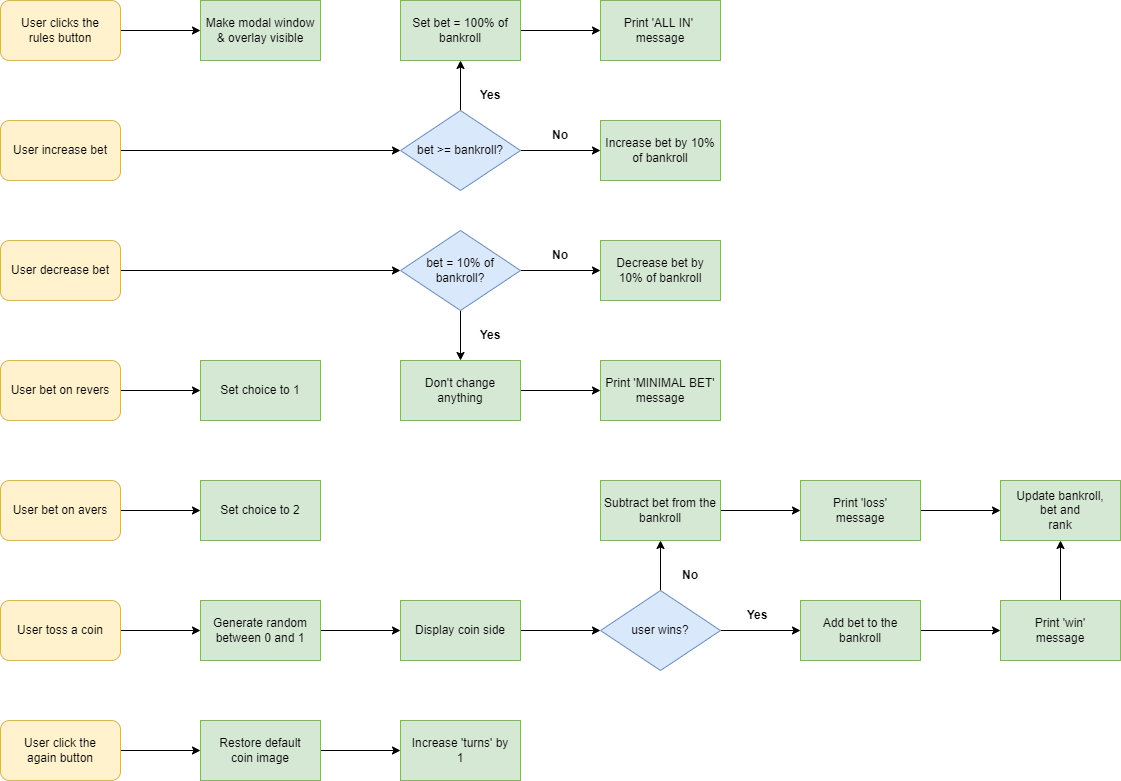

The diagram above was exported from draw.io. Its source (the exported page's mxGraphModel, read from the mxfile embedded in the PNG):
<mxGraphModel dx="1422" dy="762" grid="1" gridSize="10" guides="1" tooltips="1" connect="1" arrows="1" fold="1" page="1" pageScale="1" pageWidth="1654" pageHeight="1169" math="0" shadow="0">
  <root>
    <mxCell id="WIyWlLk6GJQsqaUBKTNV-0" />
    <mxCell id="WIyWlLk6GJQsqaUBKTNV-1" parent="WIyWlLk6GJQsqaUBKTNV-0" />
    <mxCell id="vdAJS_5_zGjoiuMfHeQ5-2" value="" style="edgeStyle=orthogonalEdgeStyle;rounded=0;orthogonalLoop=1;jettySize=auto;html=1;" parent="WIyWlLk6GJQsqaUBKTNV-1" source="vdAJS_5_zGjoiuMfHeQ5-0" edge="1">
      <mxGeometry relative="1" as="geometry">
        <mxPoint x="240" y="60" as="targetPoint" />
      </mxGeometry>
    </mxCell>
    <mxCell id="vdAJS_5_zGjoiuMfHeQ5-0" value="User clicks the&lt;br&gt;rules button" style="rounded=1;whiteSpace=wrap;html=1;fillColor=#fff2cc;strokeColor=#d6b656;" parent="WIyWlLk6GJQsqaUBKTNV-1" vertex="1">
      <mxGeometry x="40" y="30" width="120" height="60" as="geometry" />
    </mxCell>
    <mxCell id="vdAJS_5_zGjoiuMfHeQ5-4" value="Make modal window&lt;br&gt;&amp;amp; overlay visible" style="rounded=0;whiteSpace=wrap;html=1;fillColor=#d5e8d4;strokeColor=#82b366;" parent="WIyWlLk6GJQsqaUBKTNV-1" vertex="1">
      <mxGeometry x="240" y="30" width="120" height="60" as="geometry" />
    </mxCell>
    <mxCell id="vdAJS_5_zGjoiuMfHeQ5-7" value="" style="edgeStyle=orthogonalEdgeStyle;rounded=0;orthogonalLoop=1;jettySize=auto;html=1;entryX=0;entryY=0.5;entryDx=0;entryDy=0;" parent="WIyWlLk6GJQsqaUBKTNV-1" source="vdAJS_5_zGjoiuMfHeQ5-5" target="vdAJS_5_zGjoiuMfHeQ5-9" edge="1">
      <mxGeometry relative="1" as="geometry">
        <mxPoint x="400" y="180" as="targetPoint" />
      </mxGeometry>
    </mxCell>
    <mxCell id="vdAJS_5_zGjoiuMfHeQ5-5" value="User increase bet" style="rounded=1;whiteSpace=wrap;html=1;fillColor=#fff2cc;strokeColor=#d6b656;" parent="WIyWlLk6GJQsqaUBKTNV-1" vertex="1">
      <mxGeometry x="40" y="150" width="120" height="60" as="geometry" />
    </mxCell>
    <mxCell id="vdAJS_5_zGjoiuMfHeQ5-11" value="" style="edgeStyle=orthogonalEdgeStyle;rounded=0;orthogonalLoop=1;jettySize=auto;html=1;" parent="WIyWlLk6GJQsqaUBKTNV-1" source="vdAJS_5_zGjoiuMfHeQ5-9" target="vdAJS_5_zGjoiuMfHeQ5-10" edge="1">
      <mxGeometry relative="1" as="geometry" />
    </mxCell>
    <mxCell id="vdAJS_5_zGjoiuMfHeQ5-18" value="" style="edgeStyle=orthogonalEdgeStyle;rounded=0;orthogonalLoop=1;jettySize=auto;html=1;" parent="WIyWlLk6GJQsqaUBKTNV-1" source="vdAJS_5_zGjoiuMfHeQ5-9" target="vdAJS_5_zGjoiuMfHeQ5-17" edge="1">
      <mxGeometry relative="1" as="geometry" />
    </mxCell>
    <mxCell id="vdAJS_5_zGjoiuMfHeQ5-9" value="bet &amp;gt;= bankroll?" style="rhombus;whiteSpace=wrap;html=1;fillColor=#dae8fc;strokeColor=#6c8ebf;" parent="WIyWlLk6GJQsqaUBKTNV-1" vertex="1">
      <mxGeometry x="440" y="140" width="120" height="80" as="geometry" />
    </mxCell>
    <mxCell id="vdAJS_5_zGjoiuMfHeQ5-13" value="" style="edgeStyle=orthogonalEdgeStyle;rounded=0;orthogonalLoop=1;jettySize=auto;html=1;" parent="WIyWlLk6GJQsqaUBKTNV-1" source="vdAJS_5_zGjoiuMfHeQ5-10" target="vdAJS_5_zGjoiuMfHeQ5-12" edge="1">
      <mxGeometry relative="1" as="geometry" />
    </mxCell>
    <mxCell id="vdAJS_5_zGjoiuMfHeQ5-10" value="Set bet = 100% of&lt;br&gt;bankroll" style="whiteSpace=wrap;html=1;fillColor=#d5e8d4;strokeColor=#82b366;" parent="WIyWlLk6GJQsqaUBKTNV-1" vertex="1">
      <mxGeometry x="440" y="30" width="120" height="60" as="geometry" />
    </mxCell>
    <mxCell id="vdAJS_5_zGjoiuMfHeQ5-12" value="Print 'ALL IN'&amp;nbsp;&lt;br&gt;message" style="whiteSpace=wrap;html=1;fillColor=#d5e8d4;strokeColor=#82b366;" parent="WIyWlLk6GJQsqaUBKTNV-1" vertex="1">
      <mxGeometry x="640" y="30" width="120" height="60" as="geometry" />
    </mxCell>
    <mxCell id="vdAJS_5_zGjoiuMfHeQ5-14" value="Yes" style="text;html=1;strokeColor=none;fillColor=none;align=center;verticalAlign=middle;whiteSpace=wrap;rounded=0;fontStyle=1" parent="WIyWlLk6GJQsqaUBKTNV-1" vertex="1">
      <mxGeometry x="500" y="110" width="60" height="30" as="geometry" />
    </mxCell>
    <mxCell id="vdAJS_5_zGjoiuMfHeQ5-17" value="Increase bet by 10%&lt;br&gt;of bankroll" style="whiteSpace=wrap;html=1;fillColor=#d5e8d4;strokeColor=#82b366;" parent="WIyWlLk6GJQsqaUBKTNV-1" vertex="1">
      <mxGeometry x="640" y="150" width="120" height="60" as="geometry" />
    </mxCell>
    <mxCell id="vdAJS_5_zGjoiuMfHeQ5-23" value="" style="edgeStyle=orthogonalEdgeStyle;rounded=0;orthogonalLoop=1;jettySize=auto;html=1;entryX=0;entryY=0.5;entryDx=0;entryDy=0;" parent="WIyWlLk6GJQsqaUBKTNV-1" source="vdAJS_5_zGjoiuMfHeQ5-21" target="vdAJS_5_zGjoiuMfHeQ5-24" edge="1">
      <mxGeometry relative="1" as="geometry">
        <mxPoint x="240" y="300" as="targetPoint" />
      </mxGeometry>
    </mxCell>
    <mxCell id="vdAJS_5_zGjoiuMfHeQ5-21" value="User decrease bet" style="rounded=1;whiteSpace=wrap;html=1;fillColor=#fff2cc;strokeColor=#d6b656;" parent="WIyWlLk6GJQsqaUBKTNV-1" vertex="1">
      <mxGeometry x="40" y="270" width="120" height="60" as="geometry" />
    </mxCell>
    <mxCell id="vdAJS_5_zGjoiuMfHeQ5-27" value="" style="edgeStyle=orthogonalEdgeStyle;rounded=0;orthogonalLoop=1;jettySize=auto;html=1;" parent="WIyWlLk6GJQsqaUBKTNV-1" source="vdAJS_5_zGjoiuMfHeQ5-24" target="vdAJS_5_zGjoiuMfHeQ5-26" edge="1">
      <mxGeometry relative="1" as="geometry" />
    </mxCell>
    <mxCell id="vdAJS_5_zGjoiuMfHeQ5-32" value="" style="edgeStyle=orthogonalEdgeStyle;rounded=0;orthogonalLoop=1;jettySize=auto;html=1;" parent="WIyWlLk6GJQsqaUBKTNV-1" source="vdAJS_5_zGjoiuMfHeQ5-24" target="vdAJS_5_zGjoiuMfHeQ5-31" edge="1">
      <mxGeometry relative="1" as="geometry" />
    </mxCell>
    <mxCell id="vdAJS_5_zGjoiuMfHeQ5-24" value="bet = 10% of&lt;br&gt;bankroll?" style="rhombus;whiteSpace=wrap;html=1;fillColor=#dae8fc;strokeColor=#6c8ebf;" parent="WIyWlLk6GJQsqaUBKTNV-1" vertex="1">
      <mxGeometry x="440" y="260" width="120" height="80" as="geometry" />
    </mxCell>
    <mxCell id="vdAJS_5_zGjoiuMfHeQ5-25" value="No" style="text;html=1;strokeColor=none;fillColor=none;align=center;verticalAlign=middle;whiteSpace=wrap;rounded=0;fontStyle=1" parent="WIyWlLk6GJQsqaUBKTNV-1" vertex="1">
      <mxGeometry x="570" y="150" width="60" height="30" as="geometry" />
    </mxCell>
    <mxCell id="vdAJS_5_zGjoiuMfHeQ5-26" value="Decrease bet by&lt;br&gt;10% of bankroll" style="whiteSpace=wrap;html=1;fillColor=#d5e8d4;strokeColor=#82b366;" parent="WIyWlLk6GJQsqaUBKTNV-1" vertex="1">
      <mxGeometry x="640" y="270" width="120" height="60" as="geometry" />
    </mxCell>
    <mxCell id="vdAJS_5_zGjoiuMfHeQ5-30" value="No" style="text;html=1;strokeColor=none;fillColor=none;align=center;verticalAlign=middle;whiteSpace=wrap;rounded=0;fontStyle=1" parent="WIyWlLk6GJQsqaUBKTNV-1" vertex="1">
      <mxGeometry x="570" y="270" width="60" height="30" as="geometry" />
    </mxCell>
    <mxCell id="vdAJS_5_zGjoiuMfHeQ5-34" value="" style="edgeStyle=orthogonalEdgeStyle;rounded=0;orthogonalLoop=1;jettySize=auto;html=1;" parent="WIyWlLk6GJQsqaUBKTNV-1" source="vdAJS_5_zGjoiuMfHeQ5-31" target="vdAJS_5_zGjoiuMfHeQ5-33" edge="1">
      <mxGeometry relative="1" as="geometry" />
    </mxCell>
    <mxCell id="vdAJS_5_zGjoiuMfHeQ5-31" value="Don't change&lt;br&gt;anything" style="whiteSpace=wrap;html=1;fillColor=#d5e8d4;strokeColor=#82b366;" parent="WIyWlLk6GJQsqaUBKTNV-1" vertex="1">
      <mxGeometry x="440" y="390" width="120" height="60" as="geometry" />
    </mxCell>
    <mxCell id="vdAJS_5_zGjoiuMfHeQ5-33" value="Print 'MINIMAL BET'&lt;br&gt;message" style="whiteSpace=wrap;html=1;fillColor=#d5e8d4;strokeColor=#82b366;" parent="WIyWlLk6GJQsqaUBKTNV-1" vertex="1">
      <mxGeometry x="640" y="390" width="120" height="60" as="geometry" />
    </mxCell>
    <mxCell id="vdAJS_5_zGjoiuMfHeQ5-37" value="" style="edgeStyle=orthogonalEdgeStyle;rounded=0;orthogonalLoop=1;jettySize=auto;html=1;entryX=0;entryY=0.5;entryDx=0;entryDy=0;" parent="WIyWlLk6GJQsqaUBKTNV-1" source="vdAJS_5_zGjoiuMfHeQ5-35" target="vdAJS_5_zGjoiuMfHeQ5-38" edge="1">
      <mxGeometry relative="1" as="geometry">
        <mxPoint x="230" y="420" as="targetPoint" />
      </mxGeometry>
    </mxCell>
    <mxCell id="vdAJS_5_zGjoiuMfHeQ5-35" value="User bet on revers" style="rounded=1;whiteSpace=wrap;html=1;fillColor=#fff2cc;strokeColor=#d6b656;" parent="WIyWlLk6GJQsqaUBKTNV-1" vertex="1">
      <mxGeometry x="40" y="390" width="120" height="60" as="geometry" />
    </mxCell>
    <mxCell id="vdAJS_5_zGjoiuMfHeQ5-38" value="Set choice to 1" style="whiteSpace=wrap;html=1;fillColor=#d5e8d4;strokeColor=#82b366;" parent="WIyWlLk6GJQsqaUBKTNV-1" vertex="1">
      <mxGeometry x="240" y="390" width="120" height="60" as="geometry" />
    </mxCell>
    <mxCell id="vdAJS_5_zGjoiuMfHeQ5-41" value="" style="edgeStyle=orthogonalEdgeStyle;rounded=0;orthogonalLoop=1;jettySize=auto;html=1;" parent="WIyWlLk6GJQsqaUBKTNV-1" source="vdAJS_5_zGjoiuMfHeQ5-39" edge="1">
      <mxGeometry relative="1" as="geometry">
        <mxPoint x="240" y="540" as="targetPoint" />
      </mxGeometry>
    </mxCell>
    <mxCell id="vdAJS_5_zGjoiuMfHeQ5-39" value="User bet on avers" style="rounded=1;whiteSpace=wrap;html=1;fillColor=#fff2cc;strokeColor=#d6b656;" parent="WIyWlLk6GJQsqaUBKTNV-1" vertex="1">
      <mxGeometry x="40" y="510" width="120" height="60" as="geometry" />
    </mxCell>
    <mxCell id="vdAJS_5_zGjoiuMfHeQ5-42" value="Set choice to 2" style="whiteSpace=wrap;html=1;fillColor=#d5e8d4;strokeColor=#82b366;" parent="WIyWlLk6GJQsqaUBKTNV-1" vertex="1">
      <mxGeometry x="240" y="510" width="120" height="60" as="geometry" />
    </mxCell>
    <mxCell id="vdAJS_5_zGjoiuMfHeQ5-45" value="" style="edgeStyle=orthogonalEdgeStyle;rounded=0;orthogonalLoop=1;jettySize=auto;html=1;" parent="WIyWlLk6GJQsqaUBKTNV-1" source="vdAJS_5_zGjoiuMfHeQ5-43" edge="1">
      <mxGeometry relative="1" as="geometry">
        <mxPoint x="240" y="660" as="targetPoint" />
      </mxGeometry>
    </mxCell>
    <mxCell id="vdAJS_5_zGjoiuMfHeQ5-43" value="User toss a coin" style="rounded=1;whiteSpace=wrap;html=1;fillColor=#fff2cc;strokeColor=#d6b656;" parent="WIyWlLk6GJQsqaUBKTNV-1" vertex="1">
      <mxGeometry x="40" y="630" width="120" height="60" as="geometry" />
    </mxCell>
    <mxCell id="vdAJS_5_zGjoiuMfHeQ5-48" value="" style="edgeStyle=orthogonalEdgeStyle;rounded=0;orthogonalLoop=1;jettySize=auto;html=1;" parent="WIyWlLk6GJQsqaUBKTNV-1" source="vdAJS_5_zGjoiuMfHeQ5-46" target="vdAJS_5_zGjoiuMfHeQ5-47" edge="1">
      <mxGeometry relative="1" as="geometry" />
    </mxCell>
    <mxCell id="vdAJS_5_zGjoiuMfHeQ5-46" value="Generate random&lt;br&gt;between 0 and 1" style="whiteSpace=wrap;html=1;fillColor=#d5e8d4;strokeColor=#82b366;" parent="WIyWlLk6GJQsqaUBKTNV-1" vertex="1">
      <mxGeometry x="240" y="630" width="120" height="60" as="geometry" />
    </mxCell>
    <mxCell id="vdAJS_5_zGjoiuMfHeQ5-50" value="" style="edgeStyle=orthogonalEdgeStyle;rounded=0;orthogonalLoop=1;jettySize=auto;html=1;" parent="WIyWlLk6GJQsqaUBKTNV-1" source="vdAJS_5_zGjoiuMfHeQ5-47" target="vdAJS_5_zGjoiuMfHeQ5-49" edge="1">
      <mxGeometry relative="1" as="geometry" />
    </mxCell>
    <mxCell id="vdAJS_5_zGjoiuMfHeQ5-47" value="Display coin side" style="whiteSpace=wrap;html=1;fillColor=#d5e8d4;strokeColor=#82b366;" parent="WIyWlLk6GJQsqaUBKTNV-1" vertex="1">
      <mxGeometry x="440" y="630" width="120" height="60" as="geometry" />
    </mxCell>
    <mxCell id="vdAJS_5_zGjoiuMfHeQ5-53" value="" style="edgeStyle=orthogonalEdgeStyle;rounded=0;orthogonalLoop=1;jettySize=auto;html=1;" parent="WIyWlLk6GJQsqaUBKTNV-1" source="vdAJS_5_zGjoiuMfHeQ5-49" target="vdAJS_5_zGjoiuMfHeQ5-52" edge="1">
      <mxGeometry relative="1" as="geometry" />
    </mxCell>
    <mxCell id="vdAJS_5_zGjoiuMfHeQ5-61" value="" style="edgeStyle=orthogonalEdgeStyle;rounded=0;orthogonalLoop=1;jettySize=auto;html=1;" parent="WIyWlLk6GJQsqaUBKTNV-1" source="vdAJS_5_zGjoiuMfHeQ5-49" target="vdAJS_5_zGjoiuMfHeQ5-60" edge="1">
      <mxGeometry relative="1" as="geometry" />
    </mxCell>
    <mxCell id="vdAJS_5_zGjoiuMfHeQ5-49" value="user wins?" style="rhombus;whiteSpace=wrap;html=1;fillColor=#dae8fc;strokeColor=#6c8ebf;" parent="WIyWlLk6GJQsqaUBKTNV-1" vertex="1">
      <mxGeometry x="640" y="620" width="120" height="80" as="geometry" />
    </mxCell>
    <mxCell id="vdAJS_5_zGjoiuMfHeQ5-51" value="Yes" style="text;html=1;strokeColor=none;fillColor=none;align=center;verticalAlign=middle;whiteSpace=wrap;rounded=0;fontStyle=1" parent="WIyWlLk6GJQsqaUBKTNV-1" vertex="1">
      <mxGeometry x="500" y="350" width="60" height="30" as="geometry" />
    </mxCell>
    <mxCell id="vdAJS_5_zGjoiuMfHeQ5-64" value="" style="edgeStyle=orthogonalEdgeStyle;rounded=0;orthogonalLoop=1;jettySize=auto;html=1;" parent="WIyWlLk6GJQsqaUBKTNV-1" source="vdAJS_5_zGjoiuMfHeQ5-52" target="vdAJS_5_zGjoiuMfHeQ5-62" edge="1">
      <mxGeometry relative="1" as="geometry" />
    </mxCell>
    <mxCell id="vdAJS_5_zGjoiuMfHeQ5-52" value="Subtract bet from the&lt;br&gt;bankroll" style="whiteSpace=wrap;html=1;fillColor=#d5e8d4;strokeColor=#82b366;" parent="WIyWlLk6GJQsqaUBKTNV-1" vertex="1">
      <mxGeometry x="640" y="510" width="120" height="60" as="geometry" />
    </mxCell>
    <mxCell id="vdAJS_5_zGjoiuMfHeQ5-54" value="No" style="text;html=1;strokeColor=none;fillColor=none;align=center;verticalAlign=middle;whiteSpace=wrap;rounded=0;fontStyle=1" parent="WIyWlLk6GJQsqaUBKTNV-1" vertex="1">
      <mxGeometry x="700" y="590" width="60" height="30" as="geometry" />
    </mxCell>
    <mxCell id="vdAJS_5_zGjoiuMfHeQ5-66" value="" style="edgeStyle=orthogonalEdgeStyle;rounded=0;orthogonalLoop=1;jettySize=auto;html=1;" parent="WIyWlLk6GJQsqaUBKTNV-1" source="vdAJS_5_zGjoiuMfHeQ5-60" target="vdAJS_5_zGjoiuMfHeQ5-65" edge="1">
      <mxGeometry relative="1" as="geometry" />
    </mxCell>
    <mxCell id="vdAJS_5_zGjoiuMfHeQ5-60" value="Add bet to the&lt;br&gt;bankroll" style="whiteSpace=wrap;html=1;fillColor=#d5e8d4;strokeColor=#82b366;" parent="WIyWlLk6GJQsqaUBKTNV-1" vertex="1">
      <mxGeometry x="840" y="630" width="120" height="60" as="geometry" />
    </mxCell>
    <mxCell id="vdAJS_5_zGjoiuMfHeQ5-69" value="" style="edgeStyle=orthogonalEdgeStyle;rounded=0;orthogonalLoop=1;jettySize=auto;html=1;" parent="WIyWlLk6GJQsqaUBKTNV-1" source="vdAJS_5_zGjoiuMfHeQ5-62" target="vdAJS_5_zGjoiuMfHeQ5-67" edge="1">
      <mxGeometry relative="1" as="geometry" />
    </mxCell>
    <mxCell id="vdAJS_5_zGjoiuMfHeQ5-62" value="Print 'loss'&lt;br&gt;message" style="whiteSpace=wrap;html=1;fillColor=#d5e8d4;strokeColor=#82b366;" parent="WIyWlLk6GJQsqaUBKTNV-1" vertex="1">
      <mxGeometry x="840" y="510" width="120" height="60" as="geometry" />
    </mxCell>
    <mxCell id="vdAJS_5_zGjoiuMfHeQ5-68" value="" style="edgeStyle=orthogonalEdgeStyle;rounded=0;orthogonalLoop=1;jettySize=auto;html=1;" parent="WIyWlLk6GJQsqaUBKTNV-1" source="vdAJS_5_zGjoiuMfHeQ5-65" target="vdAJS_5_zGjoiuMfHeQ5-67" edge="1">
      <mxGeometry relative="1" as="geometry" />
    </mxCell>
    <mxCell id="vdAJS_5_zGjoiuMfHeQ5-65" value="Print 'win'&lt;br&gt;message" style="whiteSpace=wrap;html=1;fillColor=#d5e8d4;strokeColor=#82b366;" parent="WIyWlLk6GJQsqaUBKTNV-1" vertex="1">
      <mxGeometry x="1040" y="630" width="120" height="60" as="geometry" />
    </mxCell>
    <mxCell id="vdAJS_5_zGjoiuMfHeQ5-67" value="Update bankroll,&lt;br&gt;bet and&lt;br&gt;rank" style="whiteSpace=wrap;html=1;fillColor=#d5e8d4;strokeColor=#82b366;" parent="WIyWlLk6GJQsqaUBKTNV-1" vertex="1">
      <mxGeometry x="1040" y="510" width="120" height="60" as="geometry" />
    </mxCell>
    <mxCell id="vdAJS_5_zGjoiuMfHeQ5-72" value="" style="edgeStyle=orthogonalEdgeStyle;rounded=0;orthogonalLoop=1;jettySize=auto;html=1;" parent="WIyWlLk6GJQsqaUBKTNV-1" source="vdAJS_5_zGjoiuMfHeQ5-70" edge="1">
      <mxGeometry relative="1" as="geometry">
        <mxPoint x="240" y="780" as="targetPoint" />
      </mxGeometry>
    </mxCell>
    <mxCell id="vdAJS_5_zGjoiuMfHeQ5-70" value="User click the&lt;br&gt;again button" style="rounded=1;whiteSpace=wrap;html=1;fillColor=#fff2cc;strokeColor=#d6b656;" parent="WIyWlLk6GJQsqaUBKTNV-1" vertex="1">
      <mxGeometry x="40" y="750" width="120" height="60" as="geometry" />
    </mxCell>
    <mxCell id="vdAJS_5_zGjoiuMfHeQ5-75" value="" style="edgeStyle=orthogonalEdgeStyle;rounded=0;orthogonalLoop=1;jettySize=auto;html=1;" parent="WIyWlLk6GJQsqaUBKTNV-1" source="vdAJS_5_zGjoiuMfHeQ5-73" target="vdAJS_5_zGjoiuMfHeQ5-74" edge="1">
      <mxGeometry relative="1" as="geometry" />
    </mxCell>
    <mxCell id="vdAJS_5_zGjoiuMfHeQ5-73" value="Restore default&lt;br&gt;coin image" style="whiteSpace=wrap;html=1;fillColor=#d5e8d4;strokeColor=#82b366;" parent="WIyWlLk6GJQsqaUBKTNV-1" vertex="1">
      <mxGeometry x="240" y="750" width="120" height="60" as="geometry" />
    </mxCell>
    <mxCell id="vdAJS_5_zGjoiuMfHeQ5-74" value="Increase 'turns' by&lt;br&gt;1" style="whiteSpace=wrap;html=1;fillColor=#d5e8d4;strokeColor=#82b366;" parent="WIyWlLk6GJQsqaUBKTNV-1" vertex="1">
      <mxGeometry x="440" y="750" width="120" height="60" as="geometry" />
    </mxCell>
    <mxCell id="tHGXJF3GIdTqo0qdyVm7-0" value="Yes" style="text;html=1;strokeColor=none;fillColor=none;align=center;verticalAlign=middle;whiteSpace=wrap;rounded=0;fontStyle=1" vertex="1" parent="WIyWlLk6GJQsqaUBKTNV-1">
      <mxGeometry x="767" y="630" width="60" height="30" as="geometry" />
    </mxCell>
  </root>
</mxGraphModel>